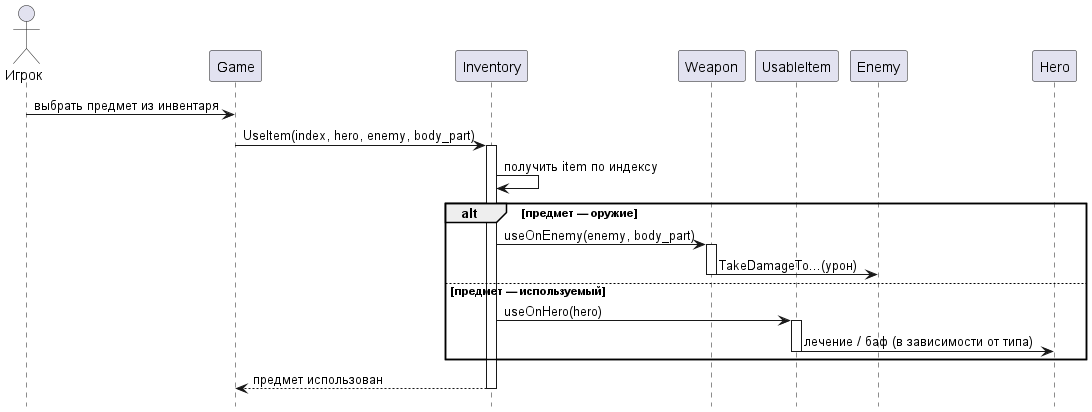

The diagram above was rendered by PlantUML. Its source (embedded in the PNG):
@startuml
hide footbox

actor Игрок as Player
participant "Game" as Game
participant "Inventory" as Inv
participant "Weapon" as Weapon
participant "UsableItem" as Usable
participant "Enemy" as Enemy
participant "Hero" as Hero

Player -> Game: выбрать предмет из инвентаря
Game -> Inv: UseItem(index, hero, enemy, body_part)
activate Inv

Inv -> Inv: получить item по индексу

alt предмет — оружие
    Inv -> Weapon: useOnEnemy(enemy, body_part)
    activate Weapon
    Weapon -> Enemy: TakeDamageTo...(урон)
    deactivate Weapon
else предмет — используемый
    Inv -> Usable: useOnHero(hero)
    activate Usable
    Usable -> Hero: лечение / баф (в зависимости от типа)
    deactivate Usable
end

Inv --> Game: предмет использован
deactivate Inv

@enduml